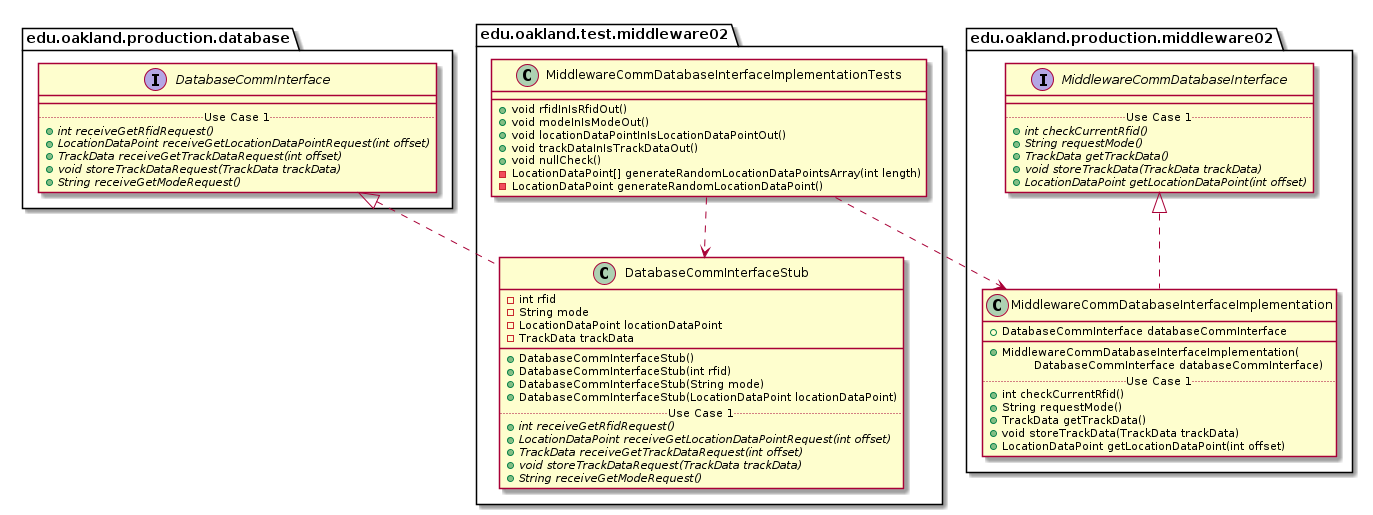

The diagram above was rendered by PlantUML. Its source (embedded in the PNG):
@startuml MiddlewareCommDatabaseInterfaceImplementationTests_Closure


package edu.oakland.test.middleware02 {
    class MiddlewareCommDatabaseInterfaceImplementationTests {
        + void rfidInIsRfidOut()
        + void modeInIsModeOut()
        + void locationDataPointInIsLocationDataPointOut()
        + void trackDataInIsTrackDataOut()
        + void nullCheck()
        - LocationDataPoint[] generateRandomLocationDataPointsArray(int length)
        - LocationDataPoint generateRandomLocationDataPoint()
    }
}




package edu.oakland.test.middleware02 {
    class DatabaseCommInterfaceStub {
        - int rfid
        - String mode
        - LocationDataPoint locationDataPoint
        - TrackData trackData
        __
        + DatabaseCommInterfaceStub()
        + DatabaseCommInterfaceStub(int rfid)
        + DatabaseCommInterfaceStub(String mode)
        + DatabaseCommInterfaceStub(LocationDataPoint locationDataPoint)
        .. Use Case 1 ..
        {abstract} + int receiveGetRfidRequest()
        {abstract} + LocationDataPoint receiveGetLocationDataPointRequest(int offset)
        {abstract} + TrackData receiveGetTrackDataRequest(int offset)
        {abstract} + void storeTrackDataRequest(TrackData trackData)
        {abstract} + String receiveGetModeRequest()
    }
}






package edu.oakland.production.database {
    interface DatabaseCommInterface {
        __
        .. Use Case 1 ..
        {abstract} + int receiveGetRfidRequest()
        {abstract} + LocationDataPoint receiveGetLocationDataPointRequest(int offset)
        {abstract} + TrackData receiveGetTrackDataRequest(int offset)
        {abstract} + void storeTrackDataRequest(TrackData trackData)
        {abstract} + String receiveGetModeRequest()
    }
}






DatabaseCommInterfaceStub .up.|> DatabaseCommInterface

MiddlewareCommDatabaseInterfaceImplementationTests ..> DatabaseCommInterfaceStub



package edu.oakland.production.middleware02 {
    class MiddlewareCommDatabaseInterfaceImplementation {
        + DatabaseCommInterface databaseCommInterface
        __
        + MiddlewareCommDatabaseInterfaceImplementation(
        \tDatabaseCommInterface databaseCommInterface)
        .. Use Case 1 ..
        + int checkCurrentRfid()
        + String requestMode()
        + TrackData getTrackData()
        + void storeTrackData(TrackData trackData)
        + LocationDataPoint getLocationDataPoint(int offset)
    }
}




package edu.oakland.production.middleware02 {
    interface MiddlewareCommDatabaseInterface {
        __
        .. Use Case 1 ..
        {abstract} + int checkCurrentRfid()
        {abstract} + String requestMode()
        {abstract} + TrackData getTrackData()
        {abstract} + void storeTrackData(TrackData trackData)
        {abstract} + LocationDataPoint getLocationDataPoint(int offset)
    }
}






MiddlewareCommDatabaseInterfaceImplementation .up.|> MiddlewareCommDatabaseInterface





MiddlewareCommDatabaseInterfaceImplementationTests ..> MiddlewareCommDatabaseInterfaceImplementation



@enduml